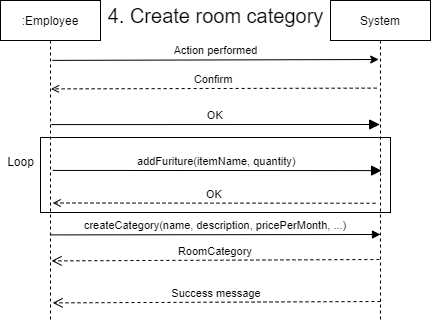

The diagram above was exported from draw.io. Its source (the exported page's mxGraphModel, read from the mxfile embedded in the PNG):
<mxGraphModel dx="4722" dy="825" grid="0" gridSize="10" guides="1" tooltips="1" connect="1" arrows="1" fold="1" page="1" pageScale="1" pageWidth="3300" pageHeight="2339" math="0" shadow="0">
  <root>
    <mxCell id="0" />
    <mxCell id="1" parent="0" />
    <mxCell id="2" value="" style="group" connectable="0" vertex="1" parent="1">
      <mxGeometry x="-1390" y="608" width="430" height="320" as="geometry" />
    </mxCell>
    <mxCell id="3" value=":Employee" style="shape=umlLifeline;perimeter=lifelinePerimeter;container=1;collapsible=0;recursiveResize=0;rounded=0;shadow=0;strokeWidth=1;" vertex="1" parent="2">
      <mxGeometry width="100" height="320" as="geometry" />
    </mxCell>
    <mxCell id="4" value="System" style="shape=umlLifeline;perimeter=lifelinePerimeter;container=1;collapsible=0;recursiveResize=0;rounded=0;shadow=0;strokeWidth=1;" vertex="1" parent="2">
      <mxGeometry x="330" width="100" height="320" as="geometry" />
    </mxCell>
    <mxCell id="5" value="Action performed" style="endArrow=classic;html=1;rounded=0;exitX=0.528;exitY=0.285;exitDx=0;exitDy=0;exitPerimeter=0;entryX=0.492;entryY=0.268;entryDx=0;entryDy=0;entryPerimeter=0;verticalAlign=bottom;" edge="1" parent="4">
      <mxGeometry width="50" height="50" relative="1" as="geometry">
        <mxPoint x="-278.1999999999998" y="59.88999999999987" as="sourcePoint" />
        <mxPoint x="48.19999999999982" y="59" as="targetPoint" />
      </mxGeometry>
    </mxCell>
    <mxCell id="6" value="Success message" style="verticalAlign=bottom;endArrow=open;dashed=1;endSize=8;shadow=0;strokeWidth=1;entryX=0.522;entryY=0.959;entryDx=0;entryDy=0;entryPerimeter=0;" edge="1" parent="2">
      <mxGeometry relative="1" as="geometry">
        <mxPoint x="52.19999999999982" y="302.3899999999999" as="targetPoint" />
        <mxPoint x="380" y="301" as="sourcePoint" />
      </mxGeometry>
    </mxCell>
    <mxCell id="7" value="createCategory(name, description, pricePerMonth, ...)" style="verticalAlign=bottom;endArrow=block;shadow=0;strokeWidth=1;exitX=0.501;exitY=0.245;exitDx=0;exitDy=0;exitPerimeter=0;" edge="1" parent="2">
      <mxGeometry relative="1" as="geometry">
        <mxPoint x="50.09999999999991" y="234.4000000000001" as="sourcePoint" />
        <mxPoint x="380" y="234" as="targetPoint" />
      </mxGeometry>
    </mxCell>
    <mxCell id="8" value="OK" style="verticalAlign=bottom;endArrow=open;shadow=0;strokeWidth=1;dashed=1;endFill=0;entryX=0.522;entryY=0.788;entryDx=0;entryDy=0;entryPerimeter=0;" edge="1" parent="2">
      <mxGeometry relative="1" as="geometry">
        <mxPoint x="375" y="202.76" as="sourcePoint" />
        <mxPoint x="52.19999999999982" y="202.48000000000002" as="targetPoint" />
      </mxGeometry>
    </mxCell>
    <mxCell id="9" value="addFuriture(itemName, quantity)" style="verticalAlign=bottom;endArrow=block;endSize=8;shadow=0;strokeWidth=1;exitX=0.522;exitY=0.633;exitDx=0;exitDy=0;exitPerimeter=0;endFill=1;entryX=0.511;entryY=0.605;entryDx=0;entryDy=0;entryPerimeter=0;" edge="1" parent="2">
      <mxGeometry relative="1" as="geometry">
        <mxPoint x="381.0999999999999" y="170.0999999999999" as="targetPoint" />
        <mxPoint x="52.19999999999982" y="169.93000000000006" as="sourcePoint" />
      </mxGeometry>
    </mxCell>
    <mxCell id="10" value="4. Create room category" style="text;html=1;align=center;verticalAlign=middle;resizable=0;points=[];autosize=1;strokeColor=none;fillColor=none;fontSize=20;" vertex="1" parent="2">
      <mxGeometry x="102" y="1" width="226" height="28" as="geometry" />
    </mxCell>
    <mxCell id="11" value="Confirm" style="verticalAlign=bottom;endArrow=open;shadow=0;strokeWidth=1;dashed=1;exitX=0.114;exitY=0.185;exitDx=0;exitDy=0;exitPerimeter=0;entryX=0.505;entryY=0.345;entryDx=0;entryDy=0;entryPerimeter=0;endFill=0;" edge="1" parent="2">
      <mxGeometry relative="1" as="geometry">
        <mxPoint x="376.1400000000001" y="87.59999999999991" as="sourcePoint" />
        <mxPoint x="50.5" y="88.40000000000009" as="targetPoint" />
      </mxGeometry>
    </mxCell>
    <mxCell id="12" value="&lt;span style=&quot;color: rgba(0, 0, 0, 0); font-family: monospace; font-size: 0px; text-align: start;&quot;&gt;%3CmxGraphModel%3E%3Croot%3E%3CmxCell%20id%3D%220%22%2F%3E%3CmxCell%20id%3D%221%22%20parent%3D%220%22%2F%3E%3CmxCell%20id%3D%222%22%20value%3D%22Action%20performed%22%20style%3D%22endArrow%3Dclassic%3Bhtml%3D1%3Brounded%3D0%3BexitX%3D0.528%3BexitY%3D0.285%3BexitDx%3D0%3BexitDy%3D0%3BexitPerimeter%3D0%3BentryX%3D0.492%3BentryY%3D0.268%3BentryDx%3D0%3BentryDy%3D0%3BentryPerimeter%3D0%3BverticalAlign%3Dbottom%3B%22%20edge%3D%221%22%20parent%3D%221%22%3E%3CmxGeometry%20width%3D%2250%22%20height%3D%2250%22%20relative%3D%221%22%20as%3D%22geometry%22%3E%3CmxPoint%20x%3D%22-1337.1999999999998%22%20y%3D%22369.8499999999999%22%20as%3D%22sourcePoint%22%2F%3E%3CmxPoint%20x%3D%22-1010.8000000000002%22%20y%3D%22368.96000000000004%22%20as%3D%22targetPoint%22%2F%3E%3C%2FmxGeometry%3E%3C%2FmxCell%3E%3C%2Froot%3E%3C%2FmxGraphModel%3E&lt;/span&gt;" style="rounded=0;whiteSpace=wrap;html=1;gradientColor=#ffffff;fillColor=none;strokeColor=default;" vertex="1" parent="2">
      <mxGeometry x="40" y="137" width="350" height="75" as="geometry" />
    </mxCell>
    <mxCell id="13" value="Loop" style="text;html=1;resizable=0;autosize=1;align=center;verticalAlign=middle;points=[];fillColor=none;strokeColor=none;rounded=0;labelBackgroundColor=none;" vertex="1" parent="2">
      <mxGeometry y="152" width="40" height="20" as="geometry" />
    </mxCell>
    <mxCell id="14" value="RoomCategory" style="verticalAlign=bottom;endArrow=open;dashed=1;endSize=8;shadow=0;strokeWidth=1;entryX=0.522;entryY=0.959;entryDx=0;entryDy=0;entryPerimeter=0;" edge="1" parent="2">
      <mxGeometry relative="1" as="geometry">
        <mxPoint x="51.09999999999991" y="260.3899999999999" as="targetPoint" />
        <mxPoint x="378.9" y="259" as="sourcePoint" />
      </mxGeometry>
    </mxCell>
    <mxCell id="15" value="OK" style="verticalAlign=bottom;endArrow=block;endSize=8;shadow=0;strokeWidth=1;exitX=0.516;exitY=0.529;exitDx=0;exitDy=0;exitPerimeter=0;endFill=1;" edge="1" parent="2">
      <mxGeometry relative="1" as="geometry">
        <mxPoint x="379.1999999999998" y="124" as="targetPoint" />
        <mxPoint x="50.80000000000018" y="124.09000000000015" as="sourcePoint" />
      </mxGeometry>
    </mxCell>
  </root>
</mxGraphModel>